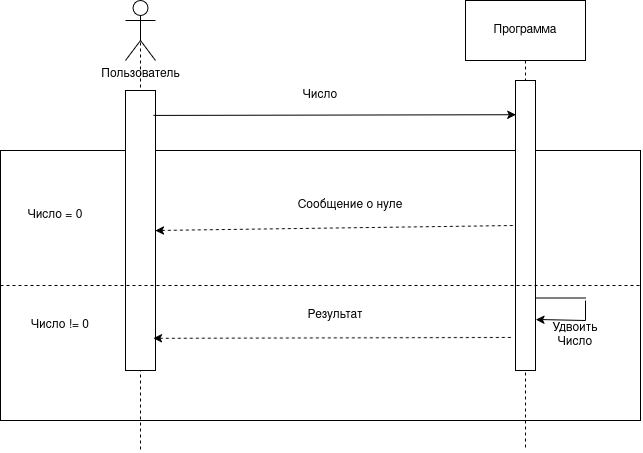

The diagram above was exported from draw.io. Its source (the exported page's mxGraphModel, read from the mxfile embedded in the PNG):
<mxGraphModel dx="953" dy="714" grid="1" gridSize="10" guides="1" tooltips="1" connect="1" arrows="1" fold="1" page="1" pageScale="1" pageWidth="827" pageHeight="1169" math="0" shadow="0">
  <root>
    <mxCell id="0" />
    <mxCell id="1" parent="0" />
    <mxCell id="sZNzULrmGyI7pzmJS8yp-1" parent="1" style="rounded=0;whiteSpace=wrap;html=1;" value="" vertex="1">
      <mxGeometry height="270" width="640" x="105" y="230" as="geometry" />
    </mxCell>
    <mxCell id="0UEb3toQ1Wl0VkfIdNSM-5" edge="1" parent="1" source="0UEb3toQ1Wl0VkfIdNSM-12" style="rounded=0;orthogonalLoop=1;jettySize=auto;html=1;exitX=0.5;exitY=0.5;exitDx=0;exitDy=0;exitPerimeter=0;endArrow=none;endFill=0;dashed=1;">
      <mxGeometry relative="1" as="geometry">
        <mxPoint x="245" y="530" as="targetPoint" />
      </mxGeometry>
    </mxCell>
    <mxCell id="0UEb3toQ1Wl0VkfIdNSM-1" parent="1" style="shape=umlActor;verticalLabelPosition=bottom;verticalAlign=top;html=1;outlineConnect=0;" value="Пользователь" vertex="1">
      <mxGeometry height="60" width="30" x="230" y="80" as="geometry" />
    </mxCell>
    <mxCell id="0UEb3toQ1Wl0VkfIdNSM-6" edge="1" parent="1" source="0UEb3toQ1Wl0VkfIdNSM-2" style="rounded=0;orthogonalLoop=1;jettySize=auto;html=1;exitX=0.5;exitY=1;exitDx=0;exitDy=0;endArrow=none;endFill=0;dashed=1;">
      <mxGeometry relative="1" as="geometry">
        <mxPoint x="630" y="530" as="targetPoint" />
      </mxGeometry>
    </mxCell>
    <mxCell id="0UEb3toQ1Wl0VkfIdNSM-2" parent="1" style="rounded=0;whiteSpace=wrap;html=1;" value="Программа" vertex="1">
      <mxGeometry height="60" width="120" x="570" y="80" as="geometry" />
    </mxCell>
    <mxCell id="0UEb3toQ1Wl0VkfIdNSM-7" parent="1" style="rounded=0;whiteSpace=wrap;html=1;" value="" vertex="1">
      <mxGeometry height="290" width="20" x="620" y="160" as="geometry" />
    </mxCell>
    <mxCell id="0UEb3toQ1Wl0VkfIdNSM-13" edge="1" parent="1" source="0UEb3toQ1Wl0VkfIdNSM-1" style="rounded=0;orthogonalLoop=1;jettySize=auto;html=1;exitX=0.5;exitY=0.5;exitDx=0;exitDy=0;exitPerimeter=0;endArrow=none;endFill=0;dashed=1;" target="0UEb3toQ1Wl0VkfIdNSM-12" value="">
      <mxGeometry relative="1" as="geometry">
        <mxPoint x="245" y="110" as="sourcePoint" />
        <mxPoint x="245" y="710" as="targetPoint" />
      </mxGeometry>
    </mxCell>
    <mxCell id="0UEb3toQ1Wl0VkfIdNSM-12" parent="1" style="rounded=0;whiteSpace=wrap;html=1;" value="" vertex="1">
      <mxGeometry height="280" width="30" x="230" y="170" as="geometry" />
    </mxCell>
    <mxCell id="sZNzULrmGyI7pzmJS8yp-6" edge="1" parent="1" source="sZNzULrmGyI7pzmJS8yp-1" style="endArrow=none;dashed=1;html=1;rounded=0;exitX=0;exitY=0.5;exitDx=0;exitDy=0;entryX=1;entryY=0.5;entryDx=0;entryDy=0;" target="sZNzULrmGyI7pzmJS8yp-1" value="">
      <mxGeometry height="50" relative="1" width="50" as="geometry">
        <mxPoint x="390" y="400" as="sourcePoint" />
        <mxPoint x="440" y="350" as="targetPoint" />
      </mxGeometry>
    </mxCell>
    <mxCell id="sZNzULrmGyI7pzmJS8yp-7" parent="1" style="text;html=1;whiteSpace=wrap;strokeColor=none;fillColor=none;align=center;verticalAlign=middle;rounded=0;" value="Число = 0" vertex="1">
      <mxGeometry height="30" width="60" x="130" y="280" as="geometry" />
    </mxCell>
    <mxCell id="sZNzULrmGyI7pzmJS8yp-8" parent="1" style="text;html=1;whiteSpace=wrap;strokeColor=none;fillColor=none;align=center;verticalAlign=middle;rounded=0;" value="Число != 0" vertex="1">
      <mxGeometry height="30" width="70" x="130" y="390" as="geometry" />
    </mxCell>
    <mxCell id="sZNzULrmGyI7pzmJS8yp-9" edge="1" parent="1" source="0UEb3toQ1Wl0VkfIdNSM-12" style="endArrow=classic;html=1;rounded=0;exitX=0.933;exitY=0.089;exitDx=0;exitDy=0;exitPerimeter=0;entryX=0.013;entryY=0.118;entryDx=0;entryDy=0;entryPerimeter=0;endFill=1;" target="0UEb3toQ1Wl0VkfIdNSM-7" value="">
      <mxGeometry height="50" relative="1" width="50" as="geometry">
        <Array as="points" />
        <mxPoint x="390" y="400" as="sourcePoint" />
        <mxPoint x="617.26" y="194.92" as="targetPoint" />
      </mxGeometry>
    </mxCell>
    <mxCell id="sZNzULrmGyI7pzmJS8yp-10" parent="1" style="text;html=1;whiteSpace=wrap;strokeColor=none;fillColor=none;align=center;verticalAlign=middle;rounded=0;" value="Число" vertex="1">
      <mxGeometry height="30" width="60" x="395" y="160" as="geometry" />
    </mxCell>
    <mxCell id="sZNzULrmGyI7pzmJS8yp-11" edge="1" parent="1" source="0UEb3toQ1Wl0VkfIdNSM-12" style="endArrow=none;html=1;rounded=0;exitX=1;exitY=0.5;exitDx=0;exitDy=0;entryX=0;entryY=0.5;entryDx=0;entryDy=0;startArrow=classic;startFill=1;dashed=1;" target="0UEb3toQ1Wl0VkfIdNSM-7" value="">
      <mxGeometry height="50" relative="1" width="50" as="geometry">
        <mxPoint x="390" y="400" as="sourcePoint" />
        <mxPoint x="610" y="310" as="targetPoint" />
      </mxGeometry>
    </mxCell>
    <mxCell id="sZNzULrmGyI7pzmJS8yp-12" parent="1" style="text;html=1;whiteSpace=wrap;strokeColor=none;fillColor=none;align=center;verticalAlign=middle;rounded=0;" value="Сообщение о нуле" vertex="1">
      <mxGeometry height="30" width="120" x="395" y="270" as="geometry" />
    </mxCell>
    <mxCell id="sZNzULrmGyI7pzmJS8yp-13" edge="1" parent="1" source="0UEb3toQ1Wl0VkfIdNSM-12" style="endArrow=none;html=1;rounded=0;entryX=-0.1;entryY=0.886;entryDx=0;entryDy=0;entryPerimeter=0;exitX=0.933;exitY=0.885;exitDx=0;exitDy=0;exitPerimeter=0;startArrow=classic;startFill=1;dashed=1;" target="0UEb3toQ1Wl0VkfIdNSM-7" value="">
      <mxGeometry height="50" relative="1" width="50" as="geometry">
        <mxPoint x="390" y="398.96" as="sourcePoint" />
        <mxPoint x="440" y="350" as="targetPoint" />
      </mxGeometry>
    </mxCell>
    <mxCell id="sZNzULrmGyI7pzmJS8yp-14" parent="1" style="text;html=1;whiteSpace=wrap;strokeColor=none;fillColor=none;align=center;verticalAlign=middle;rounded=0;" value="Результат" vertex="1">
      <mxGeometry height="30" width="60" x="410" y="380" as="geometry" />
    </mxCell>
    <mxCell id="sZNzULrmGyI7pzmJS8yp-18" edge="1" parent="1" source="0UEb3toQ1Wl0VkfIdNSM-7" style="endArrow=none;html=1;rounded=0;exitX=1;exitY=0.75;exitDx=0;exitDy=0;" value="">
      <mxGeometry height="50" relative="1" width="50" as="geometry">
        <mxPoint x="390" y="400" as="sourcePoint" />
        <mxPoint x="690" y="377.5" as="targetPoint" />
      </mxGeometry>
    </mxCell>
    <mxCell id="sZNzULrmGyI7pzmJS8yp-19" edge="1" parent="1" style="endArrow=none;html=1;rounded=0;" value="">
      <mxGeometry height="50" relative="1" width="50" as="geometry">
        <mxPoint x="690" y="400" as="sourcePoint" />
        <mxPoint x="690" y="380" as="targetPoint" />
      </mxGeometry>
    </mxCell>
    <mxCell id="sZNzULrmGyI7pzmJS8yp-20" edge="1" parent="1" source="0UEb3toQ1Wl0VkfIdNSM-7" style="endArrow=none;html=1;rounded=0;exitX=1.025;exitY=0.824;exitDx=0;exitDy=0;exitPerimeter=0;startArrow=classic;startFill=1;" value="">
      <mxGeometry height="50" relative="1" width="50" as="geometry">
        <mxPoint x="390" y="400" as="sourcePoint" />
        <mxPoint x="690" y="400" as="targetPoint" />
      </mxGeometry>
    </mxCell>
    <mxCell id="sZNzULrmGyI7pzmJS8yp-21" parent="1" style="text;html=1;whiteSpace=wrap;strokeColor=none;fillColor=none;align=center;verticalAlign=middle;rounded=0;" value="Удвоить Число" vertex="1">
      <mxGeometry height="30" width="60" x="650" y="400" as="geometry" />
    </mxCell>
  </root>
</mxGraphModel>